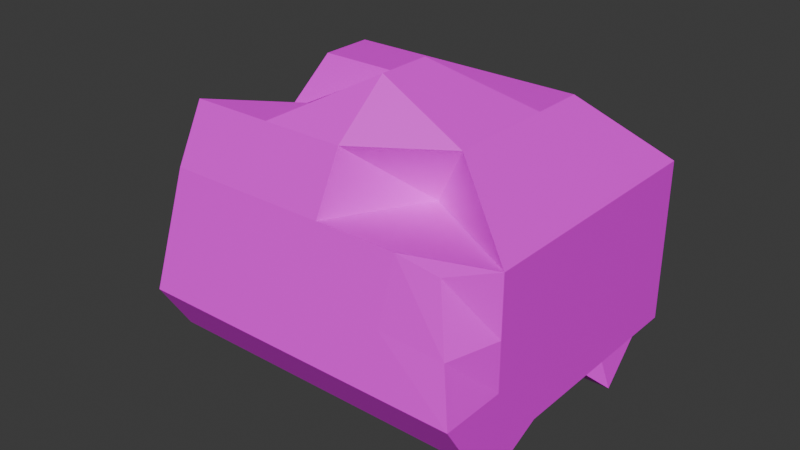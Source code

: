# Source: fuckeduprock.blend  (saved by Blender 4.2.66; exported with 4.5.12 LTS)
import bpy
from mathutils import Matrix  # noqa: F401  (used for matrix-valued properties, if any)

bpy.ops.wm.read_factory_settings(use_empty=True)
scene = bpy.context.scene
scene.name = 'Scene'

# ---- collections
col_collection = bpy.data.collections.new('Collection'); scene.collection.children.link(col_collection)

# ---- images (referenced by path relative to the original .blend; pixels are not part of the script)
import os
ASSET_DIR = os.environ.get("B2B_ASSET_DIR", "")  # directory of the original .blend (textures are referenced by path, not embedded)
HERE = os.path.dirname(os.path.abspath(__file__))  # packed textures are extracted next to this script under _unpacked/

def load_image(name, relpath, width, height, colorspace="sRGB"):
    """Load a texture the original file referenced (path relative to the .blend, or extracted next to this script)."""
    p = next((c for c in (os.path.join(HERE, relpath), os.path.join(ASSET_DIR, relpath)) if relpath and os.path.exists(c)), "")
    if p:
        img = bpy.data.images.load(p, check_existing=True)
        img.name = name
    else:  # same state as the original file: an image datablock whose file is absent (Cycles renders it pink)
        img = bpy.data.images.new(name, width, height)
        img.source = "FILE"
        img.filepath = "//" + (relpath or name)
    img.colorspace_settings.name = colorspace
    return img
img_rock_purple_79_png = load_image('rock_purple_79.png', 'bikinibottom/textures/rock_purple_79.png', 1024, 1024, 'sRGB')

# ---- materials (node trees are filled in below, after node groups)
mat_material = bpy.data.materials.new('Material')
mat_material.alpha_threshold = 0.0
mat_material.use_transparent_shadow = False
mat_material.roughness = 0.5
mat_material.line_color = (0.0, 0.0, 0.0, 1.0)

# ---- material node trees
mat_material.use_nodes = True; mat_material.node_tree.nodes.clear()
_N = mat_material.node_tree.nodes; _L = mat_material.node_tree.links
n0 = _N.new('ShaderNodeOutputMaterial'); n0.name = 'Material Output'; n0.location = (300, 300)
n1 = _N.new('ShaderNodeBsdfPrincipled'); n1.name = 'Principled BSDF'; n1.location = (10, 300)
n1.inputs[3].default_value = 1.45
n2 = _N.new('ShaderNodeTexImage'); n2.name = 'Image Texture'; n2.location = (-280, 280)
n2.image = img_rock_purple_79_png
_L.new(n1.outputs[0], n0.inputs[0])
_L.new(n2.outputs[0], n1.inputs[0])
n0.is_active_output = True

# ---- world
world_world = bpy.data.worlds.new('World'); scene.world = world_world
world_world.use_nodes = True; world_world.node_tree.nodes.clear()
_N = world_world.node_tree.nodes; _L = world_world.node_tree.links
n0 = _N.new('ShaderNodeOutputWorld'); n0.name = 'World Output'; n0.location = (300, 300)
n1 = _N.new('ShaderNodeBackground'); n1.name = 'Background'; n1.location = (10, 300)
n1.inputs[0].default_value = (0.05088, 0.05088, 0.05088, 1.0)
_L.new(n1.outputs[0], n0.inputs[0])
n0.is_active_output = True
world_world.color = (0.05088, 0.05088, 0.05088)
world_world.sun_shadow_jitter_overblur = 0.0

# ---- meshes
me_cube = bpy.data.meshes.new('Cube')
me_cube.from_pydata([(1.0, 1.0, 0.6583), (0.2863, 1.162, -0.6422), (0.7683, -0.7676, 0.6173), (1.0, -0.809, -0.303), (-1.401, 0.93, 0.08497), (-1.0, 1.0, -0.4144), (-1.0, -0.7762, 0.6588), (-1.0, -0.809, -0.303), (-1.0, 0.7304, -0.4144), (-1.0, 0.3971, -0.4144), (-1.0, 0.06372, -0.4144), (-1.0, -0.2696, -0.4144), (-1.0, -0.6029, -0.4144), (1.0, 0.7304, 0.6583), (1.0, 0.3971, 0.6583), (1.0, 0.06372, 0.6583), (1.0, -0.2696, 0.6583), (1.0, -0.6029, 0.6583), (-1.0, -0.6029, 1.0), (-1.0, -0.2696, 0.7409), (-1.0, 0.06372, 0.7409), (-1.0, 0.3971, 1.0), (-1.0, 0.7304, 1.0), (1.0, -0.6029, -0.4941), (0.8491, -0.212, -0.2189), (0.8491, 0.1213, -0.2189), (1.033, 0.443, -0.5267), (0.2863, 0.8923, -0.6422), (-0.2089, 1.162, -0.8064), (-0.1461, 1.058, -0.7248), (-0.6068, 1.179, -0.6697), (0.5048, -0.7762, 0.6588), (0.004813, -0.7762, 0.6588), (-0.4952, -0.7762, 0.6588), (-0.4952, -0.809, -0.303), (0.004813, -0.809, -0.303), (0.5048, -0.809, -0.303), (-0.7948, 0.9476, 0.3159), (-0.1946, 0.9652, 0.5447), (0.4056, 0.9827, 0.7734), (0.5048, 0.7304, -0.4941), (-0.1461, 0.788, -0.7248), (-0.6068, 0.9098, -0.6697), (0.5048, 0.3971, -0.4941), (-0.1461, 0.4547, -0.7248), (-0.6068, 0.5764, -0.6697), (0.5048, 0.06372, -0.4941), (0.004813, 0.06372, -0.4941), (-0.6068, 0.2431, -0.6697), (0.3539, -0.212, -0.2189), (0.004813, -0.2696, -0.4941), (-0.4952, -0.2696, -0.4941), (0.5048, -0.6029, -0.4941), (0.004813, -0.6029, -0.4941), (-0.4952, -0.6029, -0.4941), (-0.4952, 0.7304, 1.0), (0.004813, 0.7304, 1.0), (0.5048, 0.7304, 1.0), (-0.4952, 0.3971, 1.0), (0.004813, 0.3971, 1.0), (0.5048, 0.3971, 1.0), (-0.4952, 0.06372, 1.0), (0.004813, 0.06372, 1.278), (0.5048, 0.06372, 1.0), (-0.4952, -0.2696, 1.0), (0.004813, -0.2696, 1.278), (0.5048, -0.2696, 1.0), (-0.4952, -0.6029, 1.0), (0.004813, -0.6029, 1.0), (0.2731, -0.1468, 0.6179), (1.0, 1.0, -0.3417), (-1.0, -1.0, 0.0), (1.0, -1.0, 0.0), (-1.2, 0.965, -0.4575), (1.0, 0.7304, -0.3417), (1.0, 0.3971, -0.3417), (1.0, 0.06372, -0.3417), (1.0, -0.2696, -0.3417), (1.0, -0.6029, 0.0), (-1.0, -0.6029, 0.0), (-1.0, -0.2696, -0.1296), (-1.0, 0.06372, -0.1296), (-1.289, 0.1787, -0.09793), (-1.0, 0.7304, 0.0), (-0.645, 0.9738, -0.342), (-0.09489, 0.9826, -0.2277), (0.4552, 0.9913, -0.1133), (0.5048, -1.0, 0.0), (0.004813, -1.0, 0.0), (-0.4952, -1.0, 0.0), (-1.0, -0.8991, 0.297), (1.0, 1.0, 0.109), (0.8956, -0.8953, 0.2783), (-1.291, 0.9492, -0.213), (1.0, 0.7304, 0.109), (1.0, 0.3971, 0.109), (1.0, 0.06372, 0.109), (1.0, -0.2696, 0.109), (1.0, -0.6029, 0.2967), (-1.0, -0.6029, 0.4507), (-1.188, -0.1738, 0.1351), (-1.188, 0.1595, 0.1351), (-1.0, 0.3971, 0.4507), (-1.0, 0.7304, 0.4507), (-0.7125, 0.962, -0.04546), (-0.3743, 1.17, -0.01916), (0.4458, 1.014, 0.04506), (0.5048, -0.8991, 0.297), (0.004813, -0.8991, 0.297), (-0.4952, -0.8991, 0.297)], [], [(67, 18, 6, 33), (109, 33, 6, 90), (103, 22, 4, 93), (52, 23, 3, 36), (98, 17, 2, 92), (106, 39, 0, 91), (91, 0, 13, 94), (94, 13, 14, 95), (95, 14, 15, 96), (96, 15, 16, 97), (97, 16, 17, 98), (28, 1, 27, 40), (40, 27, 26, 43), (43, 26, 25, 46), (46, 25, 24, 49), (49, 24, 23, 52), (90, 6, 18, 99), (99, 18, 19, 100), (100, 19, 20, 101), (101, 20, 21, 102), (102, 21, 22, 103), (37, 4, 22, 55), (55, 22, 21, 58), (58, 21, 20, 61), (61, 20, 19, 64), (64, 19, 18, 67), (16, 66, 69, 17), (66, 65, 68, 69), (65, 64, 67, 68), (15, 63, 66, 16), (63, 62, 65, 66), (62, 61, 64, 65), (14, 60, 63, 15), (60, 59, 62, 63), (59, 58, 61, 62), (13, 57, 60, 14), (57, 56, 59, 60), (56, 55, 58, 59), (0, 39, 57, 13), (39, 38, 56, 57), (38, 37, 55, 56), (11, 51, 54, 12), (51, 50, 53, 54), (50, 49, 52, 53), (10, 48, 51, 11), (48, 47, 50, 51), (47, 46, 49, 50), (9, 45, 48, 10), (45, 44, 47, 48), (44, 43, 46, 47), (8, 42, 45, 9), (42, 41, 44, 45), (41, 40, 43, 44), (5, 30, 42, 8), (30, 29, 41, 42), (29, 28, 40, 41), (93, 4, 37, 104), (104, 37, 38, 105), (105, 38, 39, 106), (12, 54, 34, 7), (54, 53, 35, 34), (53, 52, 36, 35), (92, 2, 31, 107), (107, 31, 32, 108), (108, 32, 33, 109), (17, 69, 31, 2), (69, 68, 32, 31), (68, 67, 33, 32), (35, 88, 89, 34), (36, 87, 88, 35), (3, 72, 87, 36), (29, 85, 86, 28), (30, 84, 85, 29), (5, 73, 84, 30), (9, 82, 83, 8), (10, 81, 82, 9), (11, 80, 81, 10), (12, 79, 80, 11), (7, 71, 79, 12), (24, 77, 78, 23), (25, 76, 77, 24), (26, 75, 76, 25), (27, 74, 75, 26), (1, 70, 74, 27), (28, 86, 70, 1), (23, 78, 72, 3), (8, 83, 73, 5), (34, 89, 71, 7), (88, 108, 109, 89), (87, 107, 108, 88), (72, 92, 107, 87), (85, 105, 106, 86), (84, 104, 105, 85), (73, 93, 104, 84), (82, 102, 103, 83), (81, 101, 102, 82), (80, 100, 101, 81), (79, 99, 100, 80), (71, 90, 99, 79), (77, 97, 98, 78), (76, 96, 97, 77), (75, 95, 96, 76), (74, 94, 95, 75), (70, 91, 94, 74), (86, 106, 91, 70), (78, 98, 92, 72), (83, 103, 93, 73), (89, 109, 90, 71)])
_uv = me_cube.uv_layers.new(name='UVMap')
_uv.uv.foreach_set('vector', [0.8119, 0.7004, 0.875, 0.7004, 0.875, 0.75, 0.8119, 0.75, 0.5563, 0.9369, 0.625, 0.9369, 0.625, 1.0, 0.5563, 1.0, 0.5563, 0.2163, 0.625, 0.2163, 0.625, 0.25, 0.5563, 0.25, 0.3131, 0.7004, 0.375, 0.7004, 0.375, 0.75, 0.3131, 0.75, 0.5563, 0.7004, 0.625, 0.7004, 0.625, 0.75, 0.5563, 0.75, 0.5563, 0.4381, 0.625, 0.4381, 0.625, 0.5, 0.5563, 0.5, 0.5563, 0.5, 0.625, 0.5, 0.625, 0.5337, 0.5563, 0.5337, 0.5563, 0.5337, 0.625, 0.5337, 0.625, 0.5754, 0.5563, 0.5754, 0.5563, 0.5754, 0.625, 0.5754, 0.625, 0.617, 0.5563, 0.617, 0.5563, 0.617, 0.625, 0.617, 0.625, 0.6587, 0.5563, 0.6587, 0.5563, 0.6587, 0.625, 0.6587, 0.625, 0.7004, 0.5563, 0.7004, 0.3131, 0.5, 0.375, 0.5, 0.375, 0.5337, 0.3131, 0.5337, 0.3131, 0.5337, 0.375, 0.5337, 0.375, 0.5754, 0.3131, 0.5754, 0.3131, 0.5754, 0.375, 0.5754, 0.375, 0.617, 0.3131, 0.617, 0.3131, 0.617, 0.375, 0.617, 0.375, 0.6587, 0.3131, 0.6587, 0.3131, 0.6587, 0.375, 0.6587, 0.375, 0.7004, 0.3131, 0.7004, 0.5563, 0.0, 0.625, 0.0, 0.625, 0.04963, 0.5563, 0.04963, 0.5563, 0.04963, 0.625, 0.04963, 0.625, 0.0913, 0.5563, 0.0913, 0.5563, 0.0913, 0.625, 0.0913, 0.625, 0.133, 0.5563, 0.133, 0.5563, 0.133, 0.625, 0.133, 0.625, 0.1746, 0.5563, 0.1746, 0.5563, 0.1746, 0.625, 0.1746, 0.625, 0.2163, 0.5563, 0.2163, 0.8119, 0.5, 0.875, 0.5, 0.875, 0.5337, 0.8119, 0.5337, 0.8119, 0.5337, 0.875, 0.5337, 0.875, 0.5754, 0.8119, 0.5754, 0.8119, 0.5754, 0.875, 0.5754, 0.875, 0.617, 0.8119, 0.617, 0.8119, 0.617, 0.875, 0.617, 0.875, 0.6587, 0.8119, 0.6587, 0.8119, 0.6587, 0.875, 0.6587, 0.875, 0.7004, 0.8119, 0.7004, 0.625, 0.6587, 0.6869, 0.6587, 0.6869, 0.7004, 0.625, 0.7004, 0.6869, 0.6587, 0.7494, 0.6587, 0.7494, 0.7004, 0.6869, 0.7004, 0.7494, 0.6587, 0.8119, 0.6587, 0.8119, 0.7004, 0.7494, 0.7004, 0.625, 0.617, 0.6869, 0.617, 0.6869, 0.6587, 0.625, 0.6587, 0.6869, 0.617, 0.7494, 0.617, 0.7494, 0.6587, 0.6869, 0.6587, 0.7494, 0.617, 0.8119, 0.617, 0.8119, 0.6587, 0.7494, 0.6587, 0.625, 0.5754, 0.6869, 0.5754, 0.6869, 0.617, 0.625, 0.617, 0.6869, 0.5754, 0.7494, 0.5754, 0.7494, 0.617, 0.6869, 0.617, 0.7494, 0.5754, 0.8119, 0.5754, 0.8119, 0.617, 0.7494, 0.617, 0.625, 0.5337, 0.6869, 0.5337, 0.6869, 0.5754, 0.625, 0.5754, 0.6869, 0.5337, 0.7494, 0.5337, 0.7494, 0.5754, 0.6869, 0.5754, 0.7494, 0.5337, 0.8119, 0.5337, 0.8119, 0.5754, 0.7494, 0.5754, 0.625, 0.5, 0.6869, 0.5, 0.6869, 0.5337, 0.625, 0.5337, 0.6869, 0.5, 0.7494, 0.5, 0.7494, 0.5337, 0.6869, 0.5337, 0.7494, 0.5, 0.8119, 0.5, 0.8119, 0.5337, 0.7494, 0.5337, 0.125, 0.6587, 0.1881, 0.6587, 0.1881, 0.7004, 0.125, 0.7004, 0.1881, 0.6587, 0.2506, 0.6587, 0.2506, 0.7004, 0.1881, 0.7004, 0.2506, 0.6587, 0.3131, 0.6587, 0.3131, 0.7004, 0.2506, 0.7004, 0.125, 0.617, 0.1881, 0.617, 0.1881, 0.6587, 0.125, 0.6587, 0.1881, 0.617, 0.2506, 0.617, 0.2506, 0.6587, 0.1881, 0.6587, 0.2506, 0.617, 0.3131, 0.617, 0.3131, 0.6587, 0.2506, 0.6587, 0.125, 0.5754, 0.1881, 0.5754, 0.1881, 0.617, 0.125, 0.617, 0.1881, 0.5754, 0.2506, 0.5754, 0.2506, 0.617, 0.1881, 0.617, 0.2506, 0.5754, 0.3131, 0.5754, 0.3131, 0.617, 0.2506, 0.617, 0.125, 0.5337, 0.1881, 0.5337, 0.1881, 0.5754, 0.125, 0.5754, 0.1881, 0.5337, 0.2506, 0.5337, 0.2506, 0.5754, 0.1881, 0.5754, 0.2506, 0.5337, 0.3131, 0.5337, 0.3131, 0.5754, 0.2506, 0.5754, 0.125, 0.5, 0.1881, 0.5, 0.1881, 0.5337, 0.125, 0.5337, 0.1881, 0.5, 0.2506, 0.5, 0.2506, 0.5337, 0.1881, 0.5337, 0.2506, 0.5, 0.3131, 0.5, 0.3131, 0.5337, 0.2506, 0.5337, 0.5563, 0.25, 0.625, 0.25, 0.625, 0.3131, 0.5563, 0.3131, 0.5563, 0.3131, 0.625, 0.3131, 0.625, 0.3756, 0.5563, 0.3756, 0.5563, 0.3756, 0.625, 0.3756, 0.625, 0.4381, 0.5563, 0.4381, 0.125, 0.7004, 0.1881, 0.7004, 0.1881, 0.75, 0.125, 0.75, 0.1881, 0.7004, 0.2506, 0.7004, 0.2506, 0.75, 0.1881, 0.75, 0.2506, 0.7004, 0.3131, 0.7004, 0.3131, 0.75, 0.2506, 0.75, 0.5563, 0.75, 0.625, 0.75, 0.625, 0.8119, 0.5563, 0.8119, 0.5563, 0.8119, 0.625, 0.8119, 0.625, 0.8744, 0.5563, 0.8744, 0.5563, 0.8744, 0.625, 0.8744, 0.625, 0.9369, 0.5563, 0.9369, 0.625, 0.7004, 0.6869, 0.7004, 0.6869, 0.75, 0.625, 0.75, 0.6869, 0.7004, 0.7494, 0.7004, 0.7494, 0.75, 0.6869, 0.75, 0.7494, 0.7004, 0.8119, 0.7004, 0.8119, 0.75, 0.7494, 0.75, 0.375, 0.8744, 0.5, 0.8744, 0.5, 0.9369, 0.375, 0.9369, 0.375, 0.8119, 0.5, 0.8119, 0.5, 0.8744, 0.375, 0.8744, 0.375, 0.75, 0.5, 0.75, 0.5, 0.8119, 0.375, 0.8119, 0.375, 0.3756, 0.5, 0.3756, 0.5, 0.4381, 0.375, 0.4381, 0.375, 0.3131, 0.5, 0.3131, 0.5, 0.3756, 0.375, 0.3756, 0.375, 0.25, 0.5, 0.25, 0.5, 0.3131, 0.375, 0.3131, 0.375, 0.1746, 0.5, 0.1746, 0.5, 0.2163, 0.375, 0.2163, 0.375, 0.133, 0.5, 0.133, 0.5, 0.1746, 0.375, 0.1746, 0.375, 0.0913, 0.5, 0.0913, 0.5, 0.133, 0.375, 0.133, 0.375, 0.04963, 0.5, 0.04963, 0.5, 0.0913, 0.375, 0.0913, 0.375, 0.0, 0.5, 0.0, 0.5, 0.04963, 0.375, 0.04963, 0.375, 0.6587, 0.5, 0.6587, 0.5, 0.7004, 0.375, 0.7004, 0.375, 0.617, 0.5, 0.617, 0.5, 0.6587, 0.375, 0.6587, 0.375, 0.5754, 0.5, 0.5754, 0.5, 0.617, 0.375, 0.617, 0.375, 0.5337, 0.5, 0.5337, 0.5, 0.5754, 0.375, 0.5754, 0.375, 0.5, 0.5, 0.5, 0.5, 0.5337, 0.375, 0.5337, 0.375, 0.4381, 0.5, 0.4381, 0.5, 0.5, 0.375, 0.5, 0.375, 0.7004, 0.5, 0.7004, 0.5, 0.75, 0.375, 0.75, 0.375, 0.2163, 0.5, 0.2163, 0.5, 0.25, 0.375, 0.25, 0.375, 0.9369, 0.5, 0.9369, 0.5, 1.0, 0.375, 1.0, 0.5, 0.8744, 0.5563, 0.8744, 0.5563, 0.9369, 0.5, 0.9369, 0.5, 0.8119, 0.5563, 0.8119, 0.5563, 0.8744, 0.5, 0.8744, 0.5, 0.75, 0.5563, 0.75, 0.5563, 0.8119, 0.5, 0.8119, 0.5, 0.3756, 0.5563, 0.3756, 0.5563, 0.4381, 0.5, 0.4381, 0.5, 0.3131, 0.5563, 0.3131, 0.5563, 0.3756, 0.5, 0.3756, 0.5, 0.25, 0.5563, 0.25, 0.5563, 0.3131, 0.5, 0.3131, 0.5, 0.1746, 0.5563, 0.1746, 0.5563, 0.2163, 0.5, 0.2163, 0.5, 0.133, 0.5563, 0.133, 0.5563, 0.1746, 0.5, 0.1746, 0.5, 0.0913, 0.5563, 0.0913, 0.5563, 0.133, 0.5, 0.133, 0.5, 0.04963, 0.5563, 0.04963, 0.5563, 0.0913, 0.5, 0.0913, 0.5, 0.0, 0.5563, 0.0, 0.5563, 0.04963, 0.5, 0.04963, 0.5, 0.6587, 0.5563, 0.6587, 0.5563, 0.7004, 0.5, 0.7004, 0.5, 0.617, 0.5563, 0.617, 0.5563, 0.6587, 0.5, 0.6587, 0.5, 0.5754, 0.5563, 0.5754, 0.5563, 0.617, 0.5, 0.617, 0.5, 0.5337, 0.5563, 0.5337, 0.5563, 0.5754, 0.5, 0.5754, 0.5, 0.5, 0.5563, 0.5, 0.5563, 0.5337, 0.5, 0.5337, 0.5, 0.4381, 0.5563, 0.4381, 0.5563, 0.5, 0.5, 0.5, 0.5, 0.7004, 0.5563, 0.7004, 0.5563, 0.75, 0.5, 0.75, 0.5, 0.2163, 0.5563, 0.2163, 0.5563, 0.25, 0.5, 0.25, 0.5, 0.9369, 0.5563, 0.9369, 0.5563, 1.0, 0.5, 1.0])
me_cube.materials.append(mat_material)
me_cube.use_mirror_vertex_groups = False
me_cube.update()

# ---- objects
ob_cube = bpy.data.objects.new('Cube', me_cube)

# ---- transforms, parenting, visibility, modifiers, constraints
ob_cube.location = (0.0, 0.0, 0.0)
ob_cube.lock_rotations_4d = False
ob_cube.empty_display_type = 'ARROWS'
ob_cube.lineart.crease_threshold = 0.0

# ---- collection membership
col_collection.objects.link(ob_cube)

# ---- scene / render settings (as saved in the file)
scene.frame_start = 1; scene.frame_end = 250; scene.frame_set(1)
scene.render.engine = 'BLENDER_EEVEE_NEXT'
bpy.context.view_layer.update()

# ---- added for rendering (the .blend has no active camera and no usable light): camera, sun
cam_auto = bpy.data.cameras.new('AutoCamera')
cam_auto.lens = 50.0
cam_auto.sensor_width = 36.0
cam_auto.clip_end = 1000.0
ob_auto_camera = bpy.data.objects.new('AutoCamera', cam_auto)
scene.collection.objects.link(ob_auto_camera)
ob_auto_camera.location = (3.40157, -4.21274, 3.10386)
ob_auto_camera.rotation_euler = (1.09748, -7.21219e-08, 0.694738)
scene.camera = ob_auto_camera
light_auto_sun = bpy.data.lights.new('AutoSun', 'SUN')
light_auto_sun.energy = 3.0
light_auto_sun.angle = 0.0523599
ob_auto_sun = bpy.data.objects.new('AutoSun', light_auto_sun)
scene.collection.objects.link(ob_auto_sun)
ob_auto_sun.rotation_euler = (0.872665, 0.174533, 0.523599)
bpy.context.view_layer.update()
